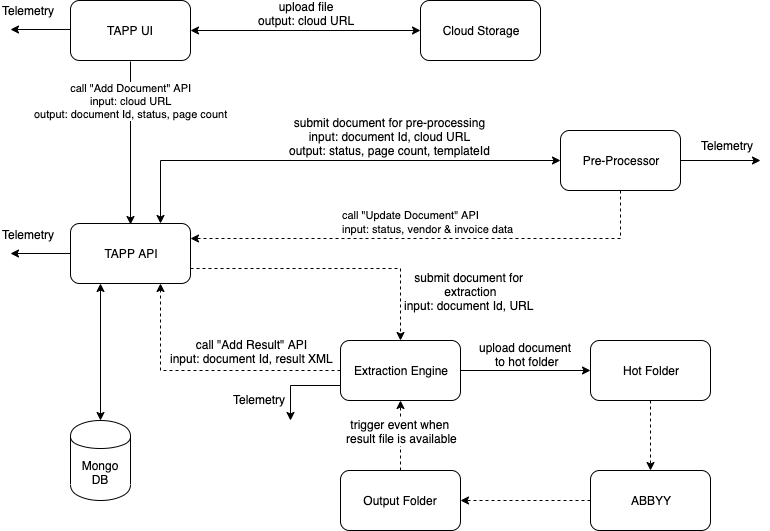

The diagram above was exported from draw.io. Its source (the exported page's mxGraphModel, read from the mxfile embedded in the PNG):
<mxGraphModel dx="946" dy="525" grid="1" gridSize="10" guides="1" tooltips="1" connect="1" arrows="1" fold="1" page="1" pageScale="1" pageWidth="850" pageHeight="1100" math="0" shadow="0">
  <root>
    <mxCell id="0" />
    <mxCell id="1" parent="0" />
    <mxCell id="o9WfYE2J5pUxVTv0Sw3T-8" style="edgeStyle=orthogonalEdgeStyle;rounded=0;orthogonalLoop=1;jettySize=auto;html=1;entryX=0;entryY=0.5;entryDx=0;entryDy=0;exitX=1;exitY=0.5;exitDx=0;exitDy=0;startArrow=classic;startFill=1;" edge="1" parent="1" source="o9WfYE2J5pUxVTv0Sw3T-1" target="o9WfYE2J5pUxVTv0Sw3T-2">
      <mxGeometry relative="1" as="geometry">
        <Array as="points" />
      </mxGeometry>
    </mxCell>
    <mxCell id="o9WfYE2J5pUxVTv0Sw3T-9" value="upload file&lt;br&gt;output: cloud URL" style="text;html=1;resizable=0;points=[];align=center;verticalAlign=middle;labelBackgroundColor=#ffffff;" vertex="1" connectable="0" parent="o9WfYE2J5pUxVTv0Sw3T-8">
      <mxGeometry x="-0.1304" y="3" relative="1" as="geometry">
        <mxPoint x="15" y="-15" as="offset" />
      </mxGeometry>
    </mxCell>
    <mxCell id="o9WfYE2J5pUxVTv0Sw3T-13" value="call &quot;Add Document&quot; API&lt;br&gt;input: cloud URL&lt;br&gt;output: document Id, status, page count" style="edgeStyle=orthogonalEdgeStyle;rounded=0;orthogonalLoop=1;jettySize=auto;html=1;" edge="1" parent="1">
      <mxGeometry x="-0.5215" relative="1" as="geometry">
        <mxPoint x="180" y="121" as="sourcePoint" />
        <mxPoint x="180" y="284" as="targetPoint" />
        <mxPoint as="offset" />
      </mxGeometry>
    </mxCell>
    <mxCell id="o9WfYE2J5pUxVTv0Sw3T-1" value="TAPP UI" style="rounded=1;whiteSpace=wrap;html=1;" vertex="1" parent="1">
      <mxGeometry x="120" y="60" width="120" height="60" as="geometry" />
    </mxCell>
    <mxCell id="o9WfYE2J5pUxVTv0Sw3T-2" value="Cloud Storage" style="rounded=1;whiteSpace=wrap;html=1;" vertex="1" parent="1">
      <mxGeometry x="470" y="60" width="120" height="60" as="geometry" />
    </mxCell>
    <mxCell id="o9WfYE2J5pUxVTv0Sw3T-18" style="edgeStyle=orthogonalEdgeStyle;rounded=0;orthogonalLoop=1;jettySize=auto;html=1;exitX=0.75;exitY=0;exitDx=0;exitDy=0;entryX=0;entryY=0.5;entryDx=0;entryDy=0;startArrow=classic;startFill=1;" edge="1" parent="1" source="o9WfYE2J5pUxVTv0Sw3T-3" target="o9WfYE2J5pUxVTv0Sw3T-4">
      <mxGeometry relative="1" as="geometry">
        <Array as="points">
          <mxPoint x="210" y="220" />
        </Array>
      </mxGeometry>
    </mxCell>
    <mxCell id="o9WfYE2J5pUxVTv0Sw3T-20" value="submit document for pre-processing&lt;br&gt;input: document Id, cloud URL&lt;br&gt;output: status, page count, templateId" style="text;html=1;resizable=0;points=[];align=center;verticalAlign=middle;labelBackgroundColor=#ffffff;" vertex="1" connectable="0" parent="o9WfYE2J5pUxVTv0Sw3T-18">
      <mxGeometry x="-0.2174" relative="1" as="geometry">
        <mxPoint x="111" y="-25" as="offset" />
      </mxGeometry>
    </mxCell>
    <mxCell id="o9WfYE2J5pUxVTv0Sw3T-31" style="edgeStyle=orthogonalEdgeStyle;rounded=0;orthogonalLoop=1;jettySize=auto;html=1;startArrow=none;startFill=0;exitX=1;exitY=0.75;exitDx=0;exitDy=0;dashed=1;" edge="1" parent="1" source="o9WfYE2J5pUxVTv0Sw3T-3" target="o9WfYE2J5pUxVTv0Sw3T-28">
      <mxGeometry relative="1" as="geometry" />
    </mxCell>
    <mxCell id="o9WfYE2J5pUxVTv0Sw3T-38" style="edgeStyle=orthogonalEdgeStyle;rounded=0;orthogonalLoop=1;jettySize=auto;html=1;exitX=0.25;exitY=1;exitDx=0;exitDy=0;entryX=0.5;entryY=0;entryDx=0;entryDy=0;startArrow=classic;startFill=1;" edge="1" parent="1" source="o9WfYE2J5pUxVTv0Sw3T-3" target="o9WfYE2J5pUxVTv0Sw3T-14">
      <mxGeometry relative="1" as="geometry" />
    </mxCell>
    <mxCell id="o9WfYE2J5pUxVTv0Sw3T-43" value="" style="edgeStyle=orthogonalEdgeStyle;rounded=0;orthogonalLoop=1;jettySize=auto;html=1;startArrow=none;startFill=0;" edge="1" parent="1" source="o9WfYE2J5pUxVTv0Sw3T-3">
      <mxGeometry relative="1" as="geometry">
        <mxPoint x="60" y="313" as="targetPoint" />
      </mxGeometry>
    </mxCell>
    <mxCell id="o9WfYE2J5pUxVTv0Sw3T-3" value="TAPP API" style="rounded=1;whiteSpace=wrap;html=1;" vertex="1" parent="1">
      <mxGeometry x="120" y="283" width="120" height="60" as="geometry" />
    </mxCell>
    <mxCell id="o9WfYE2J5pUxVTv0Sw3T-21" value="" style="edgeStyle=orthogonalEdgeStyle;rounded=0;orthogonalLoop=1;jettySize=auto;html=1;startArrow=none;startFill=0;dashed=1;exitX=0.5;exitY=1;exitDx=0;exitDy=0;entryX=1;entryY=0.25;entryDx=0;entryDy=0;" edge="1" parent="1" source="o9WfYE2J5pUxVTv0Sw3T-4" target="o9WfYE2J5pUxVTv0Sw3T-3">
      <mxGeometry x="-0.3061" y="-20" relative="1" as="geometry">
        <mxPoint x="650" y="255" as="sourcePoint" />
        <mxPoint x="240" y="230" as="targetPoint" />
        <Array as="points">
          <mxPoint x="670" y="298" />
        </Array>
        <mxPoint as="offset" />
      </mxGeometry>
    </mxCell>
    <mxCell id="o9WfYE2J5pUxVTv0Sw3T-48" value="" style="edgeStyle=orthogonalEdgeStyle;rounded=0;orthogonalLoop=1;jettySize=auto;html=1;startArrow=none;startFill=0;" edge="1" parent="1" source="o9WfYE2J5pUxVTv0Sw3T-4">
      <mxGeometry relative="1" as="geometry">
        <mxPoint x="810" y="220" as="targetPoint" />
      </mxGeometry>
    </mxCell>
    <mxCell id="o9WfYE2J5pUxVTv0Sw3T-4" value="Pre-Processor" style="rounded=1;whiteSpace=wrap;html=1;" vertex="1" parent="1">
      <mxGeometry x="610" y="190" width="120" height="60" as="geometry" />
    </mxCell>
    <mxCell id="o9WfYE2J5pUxVTv0Sw3T-26" style="edgeStyle=orthogonalEdgeStyle;rounded=0;orthogonalLoop=1;jettySize=auto;html=1;exitX=0;exitY=0.5;exitDx=0;exitDy=0;entryX=1;entryY=0.5;entryDx=0;entryDy=0;startArrow=none;startFill=0;dashed=1;" edge="1" parent="1" source="o9WfYE2J5pUxVTv0Sw3T-5" target="o9WfYE2J5pUxVTv0Sw3T-7">
      <mxGeometry relative="1" as="geometry" />
    </mxCell>
    <mxCell id="o9WfYE2J5pUxVTv0Sw3T-5" value="ABBYY" style="rounded=1;whiteSpace=wrap;html=1;" vertex="1" parent="1">
      <mxGeometry x="640" y="530" width="120" height="60" as="geometry" />
    </mxCell>
    <mxCell id="o9WfYE2J5pUxVTv0Sw3T-25" style="edgeStyle=orthogonalEdgeStyle;rounded=0;orthogonalLoop=1;jettySize=auto;html=1;entryX=0.5;entryY=0;entryDx=0;entryDy=0;startArrow=none;startFill=0;exitX=0.5;exitY=1;exitDx=0;exitDy=0;dashed=1;" edge="1" parent="1" source="o9WfYE2J5pUxVTv0Sw3T-6" target="o9WfYE2J5pUxVTv0Sw3T-5">
      <mxGeometry relative="1" as="geometry" />
    </mxCell>
    <mxCell id="o9WfYE2J5pUxVTv0Sw3T-6" value="Hot Folder" style="rounded=1;whiteSpace=wrap;html=1;" vertex="1" parent="1">
      <mxGeometry x="640" y="400" width="120" height="60" as="geometry" />
    </mxCell>
    <mxCell id="o9WfYE2J5pUxVTv0Sw3T-35" style="edgeStyle=orthogonalEdgeStyle;rounded=0;orthogonalLoop=1;jettySize=auto;html=1;dashed=1;startArrow=none;startFill=0;" edge="1" parent="1" source="o9WfYE2J5pUxVTv0Sw3T-7" target="o9WfYE2J5pUxVTv0Sw3T-28">
      <mxGeometry relative="1" as="geometry" />
    </mxCell>
    <mxCell id="o9WfYE2J5pUxVTv0Sw3T-7" value="Output Folder" style="rounded=1;whiteSpace=wrap;html=1;" vertex="1" parent="1">
      <mxGeometry x="390" y="530" width="120" height="60" as="geometry" />
    </mxCell>
    <mxCell id="o9WfYE2J5pUxVTv0Sw3T-14" value="Mongo DB" style="shape=cylinder;whiteSpace=wrap;html=1;boundedLbl=1;backgroundOutline=1;" vertex="1" parent="1">
      <mxGeometry x="120" y="480" width="60" height="80" as="geometry" />
    </mxCell>
    <mxCell id="o9WfYE2J5pUxVTv0Sw3T-33" style="edgeStyle=orthogonalEdgeStyle;rounded=0;orthogonalLoop=1;jettySize=auto;html=1;entryX=0;entryY=0.5;entryDx=0;entryDy=0;startArrow=none;startFill=0;" edge="1" parent="1" source="o9WfYE2J5pUxVTv0Sw3T-28" target="o9WfYE2J5pUxVTv0Sw3T-6">
      <mxGeometry relative="1" as="geometry" />
    </mxCell>
    <mxCell id="o9WfYE2J5pUxVTv0Sw3T-36" style="edgeStyle=orthogonalEdgeStyle;rounded=0;orthogonalLoop=1;jettySize=auto;html=1;entryX=0.75;entryY=1;entryDx=0;entryDy=0;dashed=1;startArrow=none;startFill=0;" edge="1" parent="1" source="o9WfYE2J5pUxVTv0Sw3T-28" target="o9WfYE2J5pUxVTv0Sw3T-3">
      <mxGeometry relative="1" as="geometry" />
    </mxCell>
    <mxCell id="o9WfYE2J5pUxVTv0Sw3T-50" style="edgeStyle=orthogonalEdgeStyle;rounded=0;orthogonalLoop=1;jettySize=auto;html=1;exitX=0;exitY=0.75;exitDx=0;exitDy=0;startArrow=none;startFill=0;" edge="1" parent="1" source="o9WfYE2J5pUxVTv0Sw3T-28">
      <mxGeometry relative="1" as="geometry">
        <mxPoint x="340" y="480" as="targetPoint" />
      </mxGeometry>
    </mxCell>
    <mxCell id="o9WfYE2J5pUxVTv0Sw3T-28" value="Extraction Engine" style="rounded=1;whiteSpace=wrap;html=1;" vertex="1" parent="1">
      <mxGeometry x="390" y="400" width="120" height="60" as="geometry" />
    </mxCell>
    <mxCell id="o9WfYE2J5pUxVTv0Sw3T-30" value="&lt;span style=&quot;font-size: 11px ; text-align: center ; background-color: rgb(255 , 255 , 255)&quot;&gt;call &quot;Update Document&quot; API&lt;/span&gt;&lt;br style=&quot;font-size: 11px ; text-align: center&quot;&gt;&lt;span style=&quot;font-size: 11px ; text-align: center ; background-color: rgb(255 , 255 , 255)&quot;&gt;input: status, vendor &amp;amp; invoice data&lt;/span&gt;" style="text;html=1;resizable=0;points=[];autosize=1;align=left;verticalAlign=top;spacingTop=-4;" vertex="1" parent="1">
      <mxGeometry x="390" y="265" width="190" height="30" as="geometry" />
    </mxCell>
    <mxCell id="o9WfYE2J5pUxVTv0Sw3T-32" value="submit document for&lt;br&gt;&amp;nbsp;extraction&lt;br&gt;input: document Id, URL" style="text;html=1;resizable=0;points=[];align=center;verticalAlign=middle;labelBackgroundColor=#ffffff;" vertex="1" connectable="0" parent="1">
      <mxGeometry x="407" y="370" as="geometry">
        <mxPoint x="111" y="-20" as="offset" />
      </mxGeometry>
    </mxCell>
    <mxCell id="o9WfYE2J5pUxVTv0Sw3T-34" value="upload document&amp;nbsp;&lt;br&gt;to hot folder" style="text;html=1;resizable=0;points=[];align=center;verticalAlign=middle;labelBackgroundColor=#ffffff;" vertex="1" connectable="0" parent="1">
      <mxGeometry x="465" y="433" as="geometry">
        <mxPoint x="111" y="-20" as="offset" />
      </mxGeometry>
    </mxCell>
    <mxCell id="o9WfYE2J5pUxVTv0Sw3T-37" value="call &quot;Add Result&quot; API&lt;br&gt;input: document Id, result XML" style="text;html=1;resizable=0;points=[];align=center;verticalAlign=middle;labelBackgroundColor=#ffffff;" vertex="1" connectable="0" parent="1">
      <mxGeometry x="190" y="430" as="geometry">
        <mxPoint x="111" y="-20" as="offset" />
      </mxGeometry>
    </mxCell>
    <mxCell id="o9WfYE2J5pUxVTv0Sw3T-39" value="trigger event when &lt;br&gt;result file is available" style="text;html=1;resizable=0;points=[];align=center;verticalAlign=middle;labelBackgroundColor=#ffffff;" vertex="1" connectable="0" parent="1">
      <mxGeometry x="340" y="510" as="geometry">
        <mxPoint x="111" y="-20" as="offset" />
      </mxGeometry>
    </mxCell>
    <mxCell id="o9WfYE2J5pUxVTv0Sw3T-44" value="Telemetry" style="text;html=1;resizable=0;points=[];autosize=1;align=left;verticalAlign=top;spacingTop=-4;" vertex="1" parent="1">
      <mxGeometry x="50" y="285" width="70" height="20" as="geometry" />
    </mxCell>
    <mxCell id="o9WfYE2J5pUxVTv0Sw3T-45" value="" style="edgeStyle=orthogonalEdgeStyle;rounded=0;orthogonalLoop=1;jettySize=auto;html=1;startArrow=none;startFill=0;" edge="1" parent="1">
      <mxGeometry relative="1" as="geometry">
        <mxPoint x="120" y="89" as="sourcePoint" />
        <mxPoint x="60" y="89" as="targetPoint" />
      </mxGeometry>
    </mxCell>
    <mxCell id="o9WfYE2J5pUxVTv0Sw3T-46" value="Telemetry" style="text;html=1;resizable=0;points=[];autosize=1;align=left;verticalAlign=top;spacingTop=-4;" vertex="1" parent="1">
      <mxGeometry x="50" y="61" width="70" height="20" as="geometry" />
    </mxCell>
    <mxCell id="o9WfYE2J5pUxVTv0Sw3T-49" value="Telemetry" style="text;html=1;resizable=0;points=[];autosize=1;align=left;verticalAlign=top;spacingTop=-4;" vertex="1" parent="1">
      <mxGeometry x="749" y="196" width="70" height="20" as="geometry" />
    </mxCell>
    <mxCell id="o9WfYE2J5pUxVTv0Sw3T-51" value="Telemetry" style="text;html=1;resizable=0;points=[];autosize=1;align=left;verticalAlign=top;spacingTop=-4;" vertex="1" parent="1">
      <mxGeometry x="281" y="450" width="70" height="20" as="geometry" />
    </mxCell>
  </root>
</mxGraphModel>